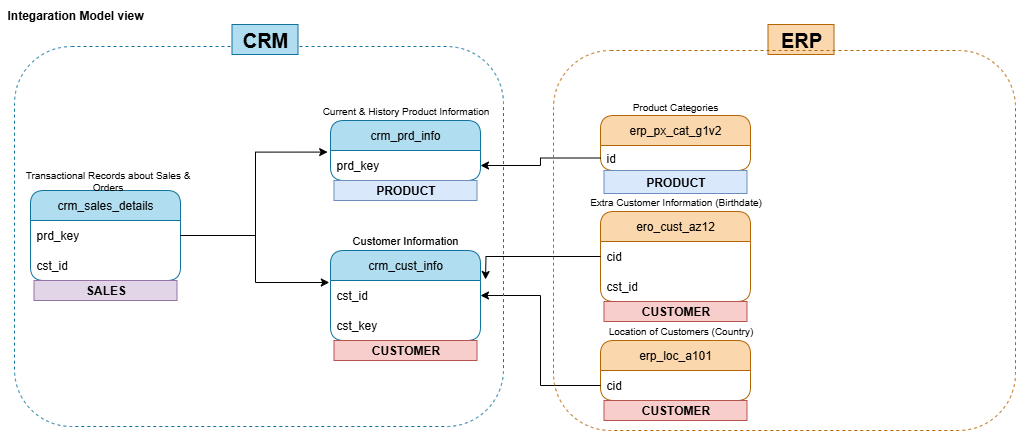

The diagram above was exported from draw.io. Its source (the exported page's mxGraphModel, read from the mxfile embedded in the PNG):
<mxGraphModel dx="1042" dy="535" grid="1" gridSize="11" guides="1" tooltips="1" connect="1" arrows="1" fold="1" page="1" pageScale="1" pageWidth="850" pageHeight="1100" math="0" shadow="0">
  <root>
    <mxCell id="0" />
    <mxCell id="1" parent="0" />
    <mxCell id="CJ9zMg7j4zmckNZ25BBP-1" value="crm_cust_info" style="swimlane;fontStyle=0;childLayout=stackLayout;horizontal=1;startSize=30;horizontalStack=0;resizeParent=1;resizeParentMax=0;resizeLast=0;collapsible=1;marginBottom=0;whiteSpace=wrap;html=1;fillColor=#b1ddf0;strokeColor=#10739e;swimlaneFillColor=none;rounded=1;swimlaneLine=1;" parent="1" vertex="1">
      <mxGeometry x="360" y="270" width="150" height="90" as="geometry">
        <mxRectangle x="360" y="270" width="120" height="30" as="alternateBounds" />
      </mxGeometry>
    </mxCell>
    <mxCell id="CJ9zMg7j4zmckNZ25BBP-2" value="cst_id" style="text;strokeColor=none;fillColor=none;align=left;verticalAlign=middle;spacingLeft=4;spacingRight=4;overflow=hidden;points=[[0,0.5],[1,0.5]];portConstraint=eastwest;rotatable=0;whiteSpace=wrap;html=1;" parent="CJ9zMg7j4zmckNZ25BBP-1" vertex="1">
      <mxGeometry y="30" width="150" height="30" as="geometry" />
    </mxCell>
    <mxCell id="CJ9zMg7j4zmckNZ25BBP-56" value="cst_key" style="text;strokeColor=none;fillColor=none;align=left;verticalAlign=middle;spacingLeft=4;spacingRight=4;overflow=hidden;points=[[0,0.5],[1,0.5]];portConstraint=eastwest;rotatable=0;whiteSpace=wrap;html=1;" parent="CJ9zMg7j4zmckNZ25BBP-1" vertex="1">
      <mxGeometry y="60" width="150" height="30" as="geometry" />
    </mxCell>
    <mxCell id="CJ9zMg7j4zmckNZ25BBP-5" value="Customer Information" style="text;html=1;align=center;verticalAlign=middle;whiteSpace=wrap;rounded=0;fontSize=11;" parent="1" vertex="1">
      <mxGeometry x="370" y="250" width="130" height="20" as="geometry" />
    </mxCell>
    <mxCell id="CJ9zMg7j4zmckNZ25BBP-6" value="crm_prd_info" style="swimlane;fontStyle=0;childLayout=stackLayout;horizontal=1;startSize=30;horizontalStack=0;resizeParent=1;resizeParentMax=0;resizeLast=0;collapsible=1;marginBottom=0;whiteSpace=wrap;html=1;fillColor=#b1ddf0;strokeColor=#10739e;swimlaneFillColor=none;rounded=1;swimlaneLine=1;" parent="1" vertex="1">
      <mxGeometry x="360" y="140" width="150" height="60" as="geometry">
        <mxRectangle x="360" y="270" width="120" height="30" as="alternateBounds" />
      </mxGeometry>
    </mxCell>
    <mxCell id="CJ9zMg7j4zmckNZ25BBP-7" value="prd_key" style="text;strokeColor=none;fillColor=none;align=left;verticalAlign=middle;spacingLeft=4;spacingRight=4;overflow=hidden;points=[[0,0.5],[1,0.5]];portConstraint=eastwest;rotatable=0;whiteSpace=wrap;html=1;" parent="CJ9zMg7j4zmckNZ25BBP-6" vertex="1">
      <mxGeometry y="30" width="150" height="30" as="geometry" />
    </mxCell>
    <mxCell id="CJ9zMg7j4zmckNZ25BBP-9" value="Current &amp;amp; History Product Information" style="text;html=1;align=center;verticalAlign=middle;whiteSpace=wrap;rounded=0;fontSize=10;" parent="1" vertex="1">
      <mxGeometry x="347.5" y="120" width="175" height="20" as="geometry" />
    </mxCell>
    <mxCell id="CJ9zMg7j4zmckNZ25BBP-10" value="crm_sales_details" style="swimlane;fontStyle=0;childLayout=stackLayout;horizontal=1;startSize=30;horizontalStack=0;resizeParent=1;resizeParentMax=0;resizeLast=0;collapsible=1;marginBottom=0;whiteSpace=wrap;html=1;fillColor=#b1ddf0;strokeColor=#10739e;swimlaneFillColor=none;rounded=1;swimlaneLine=1;" parent="1" vertex="1">
      <mxGeometry x="60" y="210" width="150" height="90" as="geometry">
        <mxRectangle x="360" y="270" width="120" height="30" as="alternateBounds" />
      </mxGeometry>
    </mxCell>
    <mxCell id="CJ9zMg7j4zmckNZ25BBP-11" value="prd_key" style="text;strokeColor=none;fillColor=none;align=left;verticalAlign=middle;spacingLeft=4;spacingRight=4;overflow=hidden;points=[[0,0.5],[1,0.5]];portConstraint=eastwest;rotatable=0;whiteSpace=wrap;html=1;" parent="CJ9zMg7j4zmckNZ25BBP-10" vertex="1">
      <mxGeometry y="30" width="150" height="30" as="geometry" />
    </mxCell>
    <mxCell id="CJ9zMg7j4zmckNZ25BBP-13" value="cst_id" style="text;strokeColor=none;fillColor=none;align=left;verticalAlign=middle;spacingLeft=4;spacingRight=4;overflow=hidden;points=[[0,0.5],[1,0.5]];portConstraint=eastwest;rotatable=0;whiteSpace=wrap;html=1;" parent="CJ9zMg7j4zmckNZ25BBP-10" vertex="1">
      <mxGeometry y="60" width="150" height="30" as="geometry" />
    </mxCell>
    <mxCell id="CJ9zMg7j4zmckNZ25BBP-12" value="Transactional Records about Sales &amp;amp; Orders" style="text;html=1;align=center;verticalAlign=middle;whiteSpace=wrap;rounded=0;fontSize=10;" parent="1" vertex="1">
      <mxGeometry x="50" y="190" width="175" height="20" as="geometry" />
    </mxCell>
    <mxCell id="CJ9zMg7j4zmckNZ25BBP-15" style="edgeStyle=orthogonalEdgeStyle;rounded=0;orthogonalLoop=1;jettySize=auto;html=1;entryX=-0.019;entryY=0.053;entryDx=0;entryDy=0;entryPerimeter=0;" parent="1" source="CJ9zMg7j4zmckNZ25BBP-11" target="CJ9zMg7j4zmckNZ25BBP-7" edge="1">
      <mxGeometry relative="1" as="geometry" />
    </mxCell>
    <mxCell id="CJ9zMg7j4zmckNZ25BBP-16" style="edgeStyle=orthogonalEdgeStyle;rounded=0;orthogonalLoop=1;jettySize=auto;html=1;entryX=-0.008;entryY=0.067;entryDx=0;entryDy=0;entryPerimeter=0;" parent="1" source="CJ9zMg7j4zmckNZ25BBP-11" target="CJ9zMg7j4zmckNZ25BBP-2" edge="1">
      <mxGeometry relative="1" as="geometry" />
    </mxCell>
    <mxCell id="CJ9zMg7j4zmckNZ25BBP-17" value="ero_cust_az12" style="swimlane;fontStyle=0;childLayout=stackLayout;horizontal=1;startSize=30;horizontalStack=0;resizeParent=1;resizeParentMax=0;resizeLast=0;collapsible=1;marginBottom=0;whiteSpace=wrap;html=1;fillColor=#fad7ac;strokeColor=#b46504;swimlaneFillColor=none;rounded=1;swimlaneLine=1;" parent="1" vertex="1">
      <mxGeometry x="630" y="231" width="150" height="90" as="geometry">
        <mxRectangle x="360" y="270" width="120" height="30" as="alternateBounds" />
      </mxGeometry>
    </mxCell>
    <mxCell id="CJ9zMg7j4zmckNZ25BBP-18" value="cid" style="text;strokeColor=none;fillColor=none;align=left;verticalAlign=middle;spacingLeft=4;spacingRight=4;overflow=hidden;points=[[0,0.5],[1,0.5]];portConstraint=eastwest;rotatable=0;whiteSpace=wrap;html=1;" parent="CJ9zMg7j4zmckNZ25BBP-17" vertex="1">
      <mxGeometry y="30" width="150" height="30" as="geometry" />
    </mxCell>
    <mxCell id="CJ9zMg7j4zmckNZ25BBP-20" value="cst_id" style="text;strokeColor=none;fillColor=none;align=left;verticalAlign=middle;spacingLeft=4;spacingRight=4;overflow=hidden;points=[[0,0.5],[1,0.5]];portConstraint=eastwest;rotatable=0;whiteSpace=wrap;html=1;" parent="CJ9zMg7j4zmckNZ25BBP-17" vertex="1">
      <mxGeometry y="60" width="150" height="30" as="geometry" />
    </mxCell>
    <mxCell id="CJ9zMg7j4zmckNZ25BBP-19" value="Extra Customer Information (Birthdate)" style="text;html=1;align=center;verticalAlign=middle;whiteSpace=wrap;rounded=0;fontSize=10;" parent="1" vertex="1">
      <mxGeometry x="617.5" y="211" width="175" height="20" as="geometry" />
    </mxCell>
    <mxCell id="CJ9zMg7j4zmckNZ25BBP-22" style="edgeStyle=orthogonalEdgeStyle;rounded=0;orthogonalLoop=1;jettySize=auto;html=1;" parent="1" source="CJ9zMg7j4zmckNZ25BBP-18" edge="1">
      <mxGeometry relative="1" as="geometry">
        <mxPoint x="515" y="299" as="targetPoint" />
      </mxGeometry>
    </mxCell>
    <mxCell id="CJ9zMg7j4zmckNZ25BBP-23" value="erp_loc_a101" style="swimlane;fontStyle=0;childLayout=stackLayout;horizontal=1;startSize=30;horizontalStack=0;resizeParent=1;resizeParentMax=0;resizeLast=0;collapsible=1;marginBottom=0;whiteSpace=wrap;html=1;fillColor=#fad7ac;strokeColor=#b46504;swimlaneFillColor=none;rounded=1;swimlaneLine=1;" parent="1" vertex="1">
      <mxGeometry x="630" y="360" width="150" height="60" as="geometry">
        <mxRectangle x="360" y="270" width="120" height="30" as="alternateBounds" />
      </mxGeometry>
    </mxCell>
    <mxCell id="CJ9zMg7j4zmckNZ25BBP-24" value="cid" style="text;strokeColor=none;fillColor=none;align=left;verticalAlign=middle;spacingLeft=4;spacingRight=4;overflow=hidden;points=[[0,0.5],[1,0.5]];portConstraint=eastwest;rotatable=0;whiteSpace=wrap;html=1;" parent="CJ9zMg7j4zmckNZ25BBP-23" vertex="1">
      <mxGeometry y="30" width="150" height="30" as="geometry" />
    </mxCell>
    <mxCell id="CJ9zMg7j4zmckNZ25BBP-26" value="Location of Customers (Country)" style="text;html=1;align=center;verticalAlign=middle;whiteSpace=wrap;rounded=0;fontSize=10;" parent="1" vertex="1">
      <mxGeometry x="622.5" y="340" width="175" height="20" as="geometry" />
    </mxCell>
    <mxCell id="CJ9zMg7j4zmckNZ25BBP-30" value="erp_px_cat_g1v2" style="swimlane;fontStyle=0;childLayout=stackLayout;horizontal=1;startSize=30;horizontalStack=0;resizeParent=1;resizeParentMax=0;resizeLast=0;collapsible=1;marginBottom=0;whiteSpace=wrap;html=1;fillColor=#fad7ac;strokeColor=#b46504;swimlaneFillColor=none;rounded=1;swimlaneLine=1;" parent="1" vertex="1">
      <mxGeometry x="630" y="135" width="150" height="55" as="geometry">
        <mxRectangle x="360" y="270" width="120" height="30" as="alternateBounds" />
      </mxGeometry>
    </mxCell>
    <mxCell id="CJ9zMg7j4zmckNZ25BBP-31" value="id" style="text;strokeColor=none;fillColor=none;align=left;verticalAlign=middle;spacingLeft=4;spacingRight=4;overflow=hidden;points=[[0,0.5],[1,0.5]];portConstraint=eastwest;rotatable=0;whiteSpace=wrap;html=1;" parent="CJ9zMg7j4zmckNZ25BBP-30" vertex="1">
      <mxGeometry y="30" width="150" height="25" as="geometry" />
    </mxCell>
    <mxCell id="CJ9zMg7j4zmckNZ25BBP-37" value="" style="edgeStyle=orthogonalEdgeStyle;rounded=0;orthogonalLoop=1;jettySize=auto;html=1;" parent="1" source="CJ9zMg7j4zmckNZ25BBP-31" target="CJ9zMg7j4zmckNZ25BBP-7" edge="1">
      <mxGeometry relative="1" as="geometry" />
    </mxCell>
    <mxCell id="CJ9zMg7j4zmckNZ25BBP-40" value="&lt;b&gt;Integaration Model view&lt;/b&gt;" style="text;html=1;align=center;verticalAlign=middle;whiteSpace=wrap;rounded=0;" parent="1" vertex="1">
      <mxGeometry x="30" y="20" width="150" height="30" as="geometry" />
    </mxCell>
    <mxCell id="CJ9zMg7j4zmckNZ25BBP-41" value="Product Categories" style="text;html=1;align=center;verticalAlign=middle;whiteSpace=wrap;rounded=0;fontSize=10;" parent="1" vertex="1">
      <mxGeometry x="639" y="117" width="132" height="18" as="geometry" />
    </mxCell>
    <mxCell id="CJ9zMg7j4zmckNZ25BBP-43" style="edgeStyle=orthogonalEdgeStyle;rounded=0;orthogonalLoop=1;jettySize=auto;html=1;entryX=1;entryY=0.5;entryDx=0;entryDy=0;" parent="1" source="CJ9zMg7j4zmckNZ25BBP-24" target="CJ9zMg7j4zmckNZ25BBP-2" edge="1">
      <mxGeometry relative="1" as="geometry" />
    </mxCell>
    <mxCell id="CJ9zMg7j4zmckNZ25BBP-44" value="" style="rounded=1;whiteSpace=wrap;html=1;fillColor=none;dashed=1;strokeColor=#10739e;" parent="1" vertex="1">
      <mxGeometry x="44" y="66" width="489" height="380" as="geometry" />
    </mxCell>
    <mxCell id="CJ9zMg7j4zmckNZ25BBP-45" value="&lt;b&gt;&lt;font style=&quot;font-size: 20px;&quot;&gt;CRM&lt;/font&gt;&lt;/b&gt;" style="text;html=1;align=center;verticalAlign=middle;whiteSpace=wrap;rounded=1;fillColor=#b1ddf0;strokeColor=#10739e;labelBackgroundColor=none;arcSize=0;" parent="1" vertex="1">
      <mxGeometry x="261.5" y="44" width="66" height="30" as="geometry" />
    </mxCell>
    <mxCell id="CJ9zMg7j4zmckNZ25BBP-47" value="&lt;b&gt;&lt;font style=&quot;font-size: 20px;&quot;&gt;ERP&lt;/font&gt;&lt;/b&gt;" style="text;html=1;align=center;verticalAlign=middle;whiteSpace=wrap;rounded=1;fillColor=#fad7ac;strokeColor=#b46504;labelBackgroundColor=none;arcSize=0;" parent="1" vertex="1">
      <mxGeometry x="797.5" y="44" width="66" height="30" as="geometry" />
    </mxCell>
    <mxCell id="CJ9zMg7j4zmckNZ25BBP-46" value="" style="rounded=1;whiteSpace=wrap;html=1;fillColor=none;dashed=1;strokeColor=#b46504;" parent="1" vertex="1">
      <mxGeometry x="583" y="70" width="462" height="380" as="geometry" />
    </mxCell>
    <mxCell id="XqhwsXCD-6OFyd9UmH8m-2" value="&lt;b&gt;&lt;font&gt;PRODUCT&lt;/font&gt;&lt;/b&gt;" style="rounded=0;whiteSpace=wrap;html=1;fillColor=#dae8fc;strokeColor=#6c8ebf;" parent="1" vertex="1">
      <mxGeometry x="363.5" y="200" width="143" height="20" as="geometry" />
    </mxCell>
    <mxCell id="XqhwsXCD-6OFyd9UmH8m-3" value="&lt;b&gt;&lt;font&gt;PRODUCT&lt;/font&gt;&lt;/b&gt;" style="rounded=0;whiteSpace=wrap;html=1;fillColor=#dae8fc;strokeColor=#6c8ebf;" parent="1" vertex="1">
      <mxGeometry x="633.5" y="190" width="143" height="23" as="geometry" />
    </mxCell>
    <mxCell id="XqhwsXCD-6OFyd9UmH8m-4" value="&lt;b&gt;&lt;font&gt;CUSTOMER&lt;/font&gt;&lt;/b&gt;" style="rounded=0;whiteSpace=wrap;html=1;fillColor=#f8cecc;strokeColor=#b85450;" parent="1" vertex="1">
      <mxGeometry x="363.5" y="360" width="143" height="20" as="geometry" />
    </mxCell>
    <mxCell id="XqhwsXCD-6OFyd9UmH8m-5" value="&lt;b&gt;&lt;font&gt;CUSTOMER&lt;/font&gt;&lt;/b&gt;" style="rounded=0;whiteSpace=wrap;html=1;fillColor=#f8cecc;strokeColor=#b85450;" parent="1" vertex="1">
      <mxGeometry x="633.5" y="420" width="143" height="20" as="geometry" />
    </mxCell>
    <mxCell id="XqhwsXCD-6OFyd9UmH8m-6" value="&lt;b&gt;&lt;font&gt;CUSTOMER&lt;/font&gt;&lt;/b&gt;" style="rounded=0;whiteSpace=wrap;html=1;fillColor=#f8cecc;strokeColor=#b85450;" parent="1" vertex="1">
      <mxGeometry x="633.5" y="321" width="143" height="20" as="geometry" />
    </mxCell>
    <mxCell id="XqhwsXCD-6OFyd9UmH8m-7" value="&lt;b&gt;&lt;font&gt;SALES&lt;/font&gt;&lt;/b&gt;" style="rounded=0;whiteSpace=wrap;html=1;fillColor=#e1d5e7;strokeColor=#9673a6;" parent="1" vertex="1">
      <mxGeometry x="63.5" y="300" width="143" height="20" as="geometry" />
    </mxCell>
  </root>
</mxGraphModel>